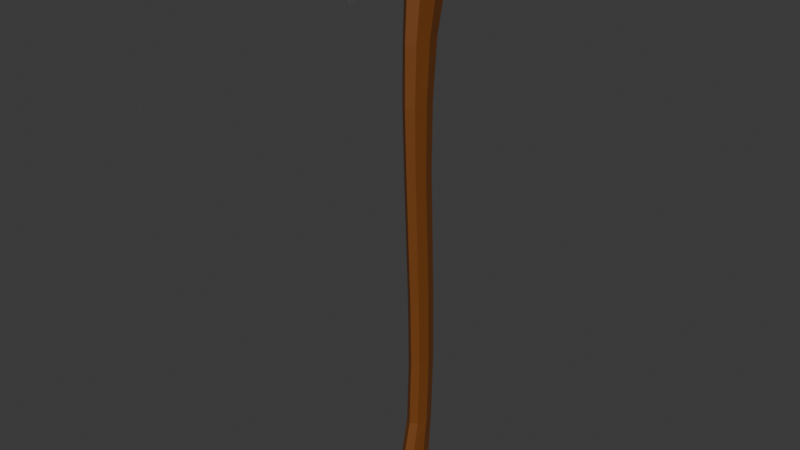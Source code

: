 # Source: BasicAxe.blend  (saved by Blender 4.3.34; exported with 4.5.12 LTS)
import bpy
from mathutils import Matrix  # noqa: F401  (used for matrix-valued properties, if any)

bpy.ops.wm.read_factory_settings(use_empty=True)
scene = bpy.context.scene
scene.name = 'Scene'

# ---- collections
col_axe = bpy.data.collections.new('Axe'); scene.collection.children.link(col_axe)
col_image = bpy.data.collections.new('Image'); scene.collection.children.link(col_image)

# ---- materials (node trees are filled in below, after node groups)
mat_metal = bpy.data.materials.new('Metal')
mat_wood = bpy.data.materials.new('Wood')

# ---- material node trees
mat_metal.use_nodes = True; mat_metal.node_tree.nodes.clear()
_N = mat_metal.node_tree.nodes; _L = mat_metal.node_tree.links
n0 = _N.new('ShaderNodeBsdfPrincipled'); n0.name = 'Principled BSDF'; n0.location = (10, 300)
n0.inputs[0].default_value = (0.09715, 0.09715, 0.09715, 1.0)
n1 = _N.new('ShaderNodeOutputMaterial'); n1.name = 'Material Output'; n1.location = (300, 300)
_L.new(n0.outputs[0], n1.inputs[0])
n1.is_active_output = True
mat_wood.use_nodes = True; mat_wood.node_tree.nodes.clear()
_N = mat_wood.node_tree.nodes; _L = mat_wood.node_tree.links
n0 = _N.new('ShaderNodeBsdfPrincipled'); n0.name = 'Principled BSDF'; n0.location = (10, 300)
n0.inputs[0].default_value = (0.1865, 0.05699, 0.00845, 1.0)
n1 = _N.new('ShaderNodeOutputMaterial'); n1.name = 'Material Output'; n1.location = (300, 300)
_L.new(n0.outputs[0], n1.inputs[0])
n1.is_active_output = True

# ---- world
world_world = bpy.data.worlds.new('World'); scene.world = world_world
world_world.use_nodes = True; world_world.node_tree.nodes.clear()
_N = world_world.node_tree.nodes; _L = world_world.node_tree.links
n0 = _N.new('ShaderNodeOutputWorld'); n0.name = 'World Output'; n0.location = (300, 300)
n1 = _N.new('ShaderNodeBackground'); n1.name = 'Background'; n1.location = (10, 300)
n1.inputs[0].default_value = (0.05088, 0.05088, 0.05088, 1.0)
_L.new(n1.outputs[0], n0.inputs[0])
n0.is_active_output = True
world_world.color = (0.05088, 0.05088, 0.05088)
world_world.sun_shadow_jitter_overblur = 0.0

# ---- meshes
me_cube_001 = bpy.data.meshes.new('Cube.001')
me_cube_001.from_pydata([(-0.003249, -0.7954, -0.4545), (-0.003249, -0.8826, 0.6288), (-0.1716, 0.9621, -0.2159), (-0.1716, 0.9697, 0.5265), (0.003249, -0.7954, -0.4545), (0.003249, -0.8826, 0.6288), (0.1716, 0.9621, -0.2159), (0.1716, 0.9697, 0.5265), (-0.003634, -0.947, 0.08713), (-0.1919, 0.9848, 0.08713), (0.1919, 0.9848, 0.08713), (0.003634, -0.947, 0.08713), (-0.1353, 0.01894, -0.2456), (-0.1353, 0.01894, 0.5341), (0.1353, 0.01894, -0.2456), (0.1353, 0.01894, 0.5341), (0.1513, 0.01894, 0.08713), (-0.1513, 0.01894, 0.08713), (-0.07169, -0.3883, -0.3163), (0.07169, -0.4318, 0.5587), (0.08019, -0.464, 0.08713), (-0.07169, -0.4318, 0.5587), (0.07169, -0.3883, -0.3163), (-0.08019, -0.464, 0.08713), (-0.003634, -0.9375, 0.3579), (-0.1919, 0.9848, 0.3125), (0.1919, 0.9848, 0.3125), (0.003634, -0.9375, 0.3579), (0.1513, 0.01894, 0.3106), (-0.1513, 0.01894, 0.3106), (-0.08019, -0.4479, 0.3343), (0.08019, -0.4479, 0.3343), (-0.1919, 0.9848, -0.07384), (0.1919, 0.9848, -0.07384), (0.003634, -0.9015, -0.214), (-0.003634, -0.9015, -0.214), (-0.1513, 0.01894, -0.0871), (0.1513, 0.01894, -0.0871), (-0.08019, -0.4261, -0.1354), (0.08019, -0.4261, -0.1354), (-0.1783, 0.5057, 0.536), (0.1783, 0.5057, -0.2139), (-0.1994, 0.5057, 0.08713), (-0.1783, 0.5057, -0.2139), (0.1783, 0.5057, 0.536), (0.1994, 0.5057, 0.08713), (0.1994, 0.5057, 0.3116), (-0.1994, 0.5057, 0.3116), (0.1994, 0.5057, -0.08042), (-0.1994, 0.5057, -0.08042)], [], [(47, 40, 3, 25), (25, 3, 7, 26), (31, 19, 5, 27), (27, 5, 1, 24), (18, 22, 4, 0), (19, 21, 1, 5), (34, 11, 8, 35), (39, 20, 11, 34), (32, 9, 10, 33), (49, 42, 9, 32), (38, 23, 17, 36), (48, 45, 16, 37), (44, 40, 13, 15), (43, 41, 14, 12), (46, 44, 15, 28), (30, 21, 13, 29), (24, 1, 21, 30), (35, 8, 23, 38), (37, 16, 20, 39), (15, 13, 21, 19), (12, 14, 22, 18), (28, 15, 19, 31), (16, 28, 31, 20), (8, 24, 30, 23), (23, 30, 29, 17), (45, 46, 28, 16), (11, 27, 24, 8), (20, 31, 27, 11), (9, 25, 26, 10), (42, 47, 25, 9), (14, 37, 39, 22), (0, 35, 38, 18), (41, 48, 37, 14), (18, 38, 36, 12), (43, 49, 32, 2), (2, 32, 33, 6), (22, 39, 34, 4), (4, 34, 35, 0), (12, 36, 49, 43), (6, 33, 48, 41), (17, 29, 47, 42), (10, 26, 46, 45), (26, 7, 44, 46), (2, 6, 41, 43), (7, 3, 40, 44), (33, 10, 45, 48), (36, 17, 42, 49), (29, 13, 40, 47)])
_uv = me_cube_001.uv_layers.new(name='UVMap')
_uv.uv.foreach_set('vector', [0.5625, 0.188, 0.625, 0.188, 0.625, 0.25, 0.5625, 0.25, 0.5625, 0.25, 0.625, 0.25, 0.625, 0.5, 0.5625, 0.5, 0.5625, 0.6875, 0.625, 0.6875, 0.625, 0.75, 0.5625, 0.75, 0.5625, 0.75, 0.625, 0.75, 0.625, 1.0, 0.5625, 1.0, 0.125, 0.6875, 0.375, 0.6875, 0.375, 0.75, 0.125, 0.75, 0.625, 0.6875, 0.875, 0.6875, 0.875, 0.75, 0.625, 0.75, 0.4375, 0.75, 0.5, 0.75, 0.5, 1.0, 0.4375, 1.0, 0.4375, 0.6875, 0.5, 0.6875, 0.5, 0.75, 0.4375, 0.75, 0.4375, 0.25, 0.5, 0.25, 0.5, 0.5, 0.4375, 0.5, 0.4375, 0.188, 0.5, 0.188, 0.5, 0.25, 0.4375, 0.25, 0.4375, 0.0625, 0.5, 0.0625, 0.5, 0.125, 0.4375, 0.125, 0.4375, 0.562, 0.5, 0.562, 0.5, 0.625, 0.4375, 0.625, 0.625, 0.562, 0.875, 0.562, 0.875, 0.625, 0.625, 0.625, 0.125, 0.562, 0.375, 0.562, 0.375, 0.625, 0.125, 0.625, 0.5625, 0.562, 0.625, 0.562, 0.625, 0.625, 0.5625, 0.625, 0.5625, 0.0625, 0.625, 0.0625, 0.625, 0.125, 0.5625, 0.125, 0.5625, 0.0, 0.625, 0.0, 0.625, 0.0625, 0.5625, 0.0625, 0.4375, 0.0, 0.5, 0.0, 0.5, 0.0625, 0.4375, 0.0625, 0.4375, 0.625, 0.5, 0.625, 0.5, 0.6875, 0.4375, 0.6875, 0.625, 0.625, 0.875, 0.625, 0.875, 0.6875, 0.625, 0.6875, 0.125, 0.625, 0.375, 0.625, 0.375, 0.6875, 0.125, 0.6875, 0.5625, 0.625, 0.625, 0.625, 0.625, 0.6875, 0.5625, 0.6875, 0.5, 0.625, 0.5625, 0.625, 0.5625, 0.6875, 0.5, 0.6875, 0.5, 0.0, 0.5625, 0.0, 0.5625, 0.0625, 0.5, 0.0625, 0.5, 0.0625, 0.5625, 0.0625, 0.5625, 0.125, 0.5, 0.125, 0.5, 0.562, 0.5625, 0.562, 0.5625, 0.625, 0.5, 0.625, 0.5, 0.75, 0.5625, 0.75, 0.5625, 1.0, 0.5, 1.0, 0.5, 0.6875, 0.5625, 0.6875, 0.5625, 0.75, 0.5, 0.75, 0.5, 0.25, 0.5625, 0.25, 0.5625, 0.5, 0.5, 0.5, 0.5, 0.188, 0.5625, 0.188, 0.5625, 0.25, 0.5, 0.25, 0.375, 0.625, 0.4375, 0.625, 0.4375, 0.6875, 0.375, 0.6875, 0.375, 0.0, 0.4375, 0.0, 0.4375, 0.0625, 0.375, 0.0625, 0.375, 0.562, 0.4375, 0.562, 0.4375, 0.625, 0.375, 0.625, 0.375, 0.0625, 0.4375, 0.0625, 0.4375, 0.125, 0.375, 0.125, 0.375, 0.188, 0.4375, 0.188, 0.4375, 0.25, 0.375, 0.25, 0.375, 0.25, 0.4375, 0.25, 0.4375, 0.5, 0.375, 0.5, 0.375, 0.6875, 0.4375, 0.6875, 0.4375, 0.75, 0.375, 0.75, 0.375, 0.75, 0.4375, 0.75, 0.4375, 1.0, 0.375, 1.0, 0.375, 0.125, 0.4375, 0.125, 0.4375, 0.188, 0.375, 0.188, 0.375, 0.5, 0.4375, 0.5, 0.4375, 0.562, 0.375, 0.562, 0.5, 0.125, 0.5625, 0.125, 0.5625, 0.188, 0.5, 0.188, 0.5, 0.5, 0.5625, 0.5, 0.5625, 0.562, 0.5, 0.562, 0.5625, 0.5, 0.625, 0.5, 0.625, 0.562, 0.5625, 0.562, 0.125, 0.5, 0.375, 0.5, 0.375, 0.562, 0.125, 0.562, 0.625, 0.5, 0.875, 0.5, 0.875, 0.562, 0.625, 0.562, 0.4375, 0.5, 0.5, 0.5, 0.5, 0.562, 0.4375, 0.562, 0.4375, 0.125, 0.5, 0.125, 0.5, 0.188, 0.4375, 0.188, 0.5625, 0.125, 0.625, 0.125, 0.625, 0.188, 0.5625, 0.188])
me_cube_001.materials.append(mat_metal)
me_cube_001.update()
me_cylinder = bpy.data.meshes.new('Cylinder')
me_cylinder.from_pydata([(-2.469e-09, 1.0, -1.0), (8.375e-10, 0.8905, 1.0), (0.8248, 0.6943, -1.0), (0.6297, 0.6297, 1.0), (1.166, -0.0438, -1.0), (0.8905, 1.305e-08, 1.0), (0.8248, -0.7819, -1.0), (0.6297, -0.6297, 1.0), (-2.469e-09, -1.088, -1.0), (8.375e-10, -0.8905, 1.0), (-0.8248, -0.7819, -1.0), (-0.6297, -0.6297, 1.0), (-1.166, -0.0438, -1.0), (-0.8905, 1.305e-08, 1.0), (-0.8248, 0.6943, -1.0), (-0.6297, 0.6297, 1.0), (-2.286e-07, 1.0, -1.49), (0.9183, 0.6765, -1.49), (1.299, -0.1046, -1.49), (0.9183, -0.8856, -1.49), (-2.286e-07, -1.209, -1.49), (-0.9183, -0.8856, -1.49), (-1.299, -0.1046, -1.49), (-0.9183, 0.6765, -1.49), (-2.276e-07, 0.4923, -3.074), (0.789, 0.2274, -3.074), (1.116, -0.412, -3.074), (0.789, -1.051, -3.074), (-2.276e-07, -1.316, -3.074), (-0.789, -1.051, -3.074), (-1.116, -0.412, -3.074), (-0.789, 0.2274, -3.074), (-2.283e-07, 0.2672, -4.883), (0.7517, 0.03538, -4.883), (1.063, -0.5242, -4.883), (0.7517, -1.084, -4.883), (-2.283e-07, -1.316, -4.883), (-0.7517, -1.084, -4.883), (-1.063, -0.5242, -4.883), (-0.7517, 0.03538, -4.883), (-2.288e-07, 0.2488, -7.089), (0.7071, 0.03634, -7.089), (1.0, -0.4765, -7.089), (0.7071, -0.9894, -7.089), (-2.288e-07, -1.202, -7.089), (-0.7071, -0.9894, -7.089), (-1.0, -0.4765, -7.089), (-0.7071, 0.03634, -7.089), (-2.288e-07, 0.3779, -9.18), (0.7071, 0.1663, -9.18), (1.0, -0.3446, -9.18), (0.7071, -0.8554, -9.18), (-2.288e-07, -1.067, -9.18), (-0.7071, -0.8554, -9.18), (-1.0, -0.3446, -9.18), (-0.7071, 0.1663, -9.18), (-2.288e-07, 0.4852, -11.26), (0.7071, 0.2793, -11.26), (1.0, -0.2179, -11.26), (0.7071, -0.7152, -11.26), (-2.288e-07, -0.9211, -11.26), (-0.7071, -0.7152, -11.26), (-1.0, -0.2179, -11.26), (-0.7071, 0.2793, -11.26), (-8.818e-06, 0.5419, -13.56), (0.7071, 0.3387, -13.56), (1.0, -0.1518, -13.56), (0.7071, -0.6423, -13.56), (-8.818e-06, -0.8455, -13.56), (-0.7071, -0.6423, -13.56), (-1.0, -0.1518, -13.56), (-0.7071, 0.3387, -13.56), (-8.82e-06, 0.4258, -15.72), (0.7373, 0.2274, -15.72), (1.043, -0.2517, -15.72), (0.7373, -0.7308, -15.72), (-8.82e-06, -0.9293, -15.72), (-0.7374, -0.7308, -15.72), (-1.043, -0.2517, -15.72), (-0.7374, 0.2274, -15.72), (-8.823e-06, 0.3353, -16.86), (0.7672, 0.09671, -16.86), (1.085, -0.4794, -16.86), (0.7672, -1.056, -16.86), (-8.823e-06, -1.294, -16.86), (-0.7672, -1.056, -16.86), (-1.085, -0.4794, -16.86), (-0.7672, 0.09671, -16.86), (-8.822e-06, 0.2839, -17.27), (0.8908, 0.001422, -17.27), (1.26, -0.6804, -17.27), (0.8908, -1.362, -17.27), (-8.822e-06, -1.645, -17.27), (-0.8909, -1.362, -17.27), (-1.26, -0.6804, -17.27), (-0.8909, 0.001422, -17.27), (-5.649e-06, 0.2215, -17.69), (0.7762, -0.05246, -17.69), (1.098, -0.7139, -17.69), (0.7762, -1.375, -17.69), (-5.649e-06, -1.649, -17.69), (-0.7762, -1.375, -17.69), (-1.098, -0.7139, -17.69), (-0.7762, -0.05246, -17.69), (-8.977e-06, -0.05781, -17.93), (0.4562, -0.1873, -17.93), (0.6452, -0.5, -17.93), (0.4562, -0.8127, -17.93), (-8.977e-06, -0.9422, -17.93), (-0.4562, -0.8127, -17.93), (-0.6452, -0.5, -17.93), (-0.4562, -0.1873, -17.93), (-6.15e-11, 1.0, 0.9368), (0.7128, 0.7071, 0.9368), (1.008, 0.0, 0.9368), (0.7128, -0.7071, 0.9368), (-6.15e-11, -1.0, 0.9368), (-0.7128, -0.7071, 0.9368), (-1.008, 0.0, 0.9368), (-0.7128, 0.7071, 0.9368)], [], [(112, 1, 3, 113), (113, 3, 5, 114), (114, 5, 7, 115), (115, 7, 9, 116), (116, 9, 11, 117), (117, 11, 13, 118), (3, 1, 15, 13, 11, 9, 7, 5), (118, 13, 15, 119), (119, 15, 1, 112), (6, 8, 20, 19), (18, 19, 27, 26), (12, 14, 23, 22), (2, 4, 18, 17), (8, 10, 21, 20), (14, 0, 16, 23), (0, 2, 17, 16), (4, 6, 19, 18), (10, 12, 22, 21), (30, 31, 39, 38), (16, 17, 25, 24), (23, 16, 24, 31), (21, 22, 30, 29), (19, 20, 28, 27), (17, 18, 26, 25), (22, 23, 31, 30), (20, 21, 29, 28), (35, 36, 44, 43), (28, 29, 37, 36), (26, 27, 35, 34), (24, 25, 33, 32), (31, 24, 32, 39), (29, 30, 38, 37), (27, 28, 36, 35), (25, 26, 34, 33), (47, 40, 48, 55), (33, 34, 42, 41), (38, 39, 47, 46), (36, 37, 45, 44), (34, 35, 43, 42), (32, 33, 41, 40), (39, 32, 40, 47), (37, 38, 46, 45), (52, 53, 61, 60), (45, 46, 54, 53), (43, 44, 52, 51), (41, 42, 50, 49), (46, 47, 55, 54), (44, 45, 53, 52), (42, 43, 51, 50), (40, 41, 49, 48), (62, 63, 71, 70), (50, 51, 59, 58), (48, 49, 57, 56), (55, 48, 56, 63), (53, 54, 62, 61), (51, 52, 60, 59), (49, 50, 58, 57), (54, 55, 63, 62), (69, 70, 78, 77), (60, 61, 69, 68), (58, 59, 67, 66), (56, 57, 65, 64), (63, 56, 64, 71), (61, 62, 70, 69), (59, 60, 68, 67), (57, 58, 66, 65), (72, 73, 81, 80), (67, 68, 76, 75), (65, 66, 74, 73), (70, 71, 79, 78), (68, 69, 77, 76), (66, 67, 75, 74), (64, 65, 73, 72), (71, 64, 72, 79), (86, 87, 95, 94), (79, 72, 80, 87), (77, 78, 86, 85), (75, 76, 84, 83), (73, 74, 82, 81), (78, 79, 87, 86), (76, 77, 85, 84), (74, 75, 83, 82), (89, 90, 98, 97), (84, 85, 93, 92), (82, 83, 91, 90), (80, 81, 89, 88), (87, 80, 88, 95), (85, 86, 94, 93), (83, 84, 92, 91), (81, 82, 90, 89), (103, 96, 104, 111), (94, 95, 103, 102), (92, 93, 101, 100), (90, 91, 99, 98), (88, 89, 97, 96), (95, 88, 96, 103), (93, 94, 102, 101), (91, 92, 100, 99), (104, 105, 106, 107, 108, 109, 110, 111), (101, 102, 110, 109), (99, 100, 108, 107), (97, 98, 106, 105), (102, 103, 111, 110), (100, 101, 109, 108), (98, 99, 107, 106), (96, 97, 105, 104), (14, 119, 112, 0), (12, 118, 119, 14), (10, 117, 118, 12), (8, 116, 117, 10), (6, 115, 116, 8), (4, 114, 115, 6), (2, 113, 114, 4), (0, 112, 113, 2)])
_uv = me_cylinder.uv_layers.new(name='UVMap')
_uv.uv.foreach_set('vector', [1.0, 0.9842, 1.0, 1.0, 0.875, 1.0, 0.875, 0.9842, 0.875, 0.9842, 0.875, 1.0, 0.75, 1.0, 0.75, 0.9842, 0.75, 0.9842, 0.75, 1.0, 0.625, 1.0, 0.625, 0.9842, 0.625, 0.9842, 0.625, 1.0, 0.5, 1.0, 0.5, 0.9842, 0.5, 0.9842, 0.5, 1.0, 0.375, 1.0, 0.375, 0.9842, 0.375, 0.9842, 0.375, 1.0, 0.25, 1.0, 0.25, 0.9842, 0.4197, 0.4197, 0.25, 0.49, 0.08029, 0.4197, 0.01, 0.25, 0.08029, 0.08029, 0.25, 0.01, 0.4197, 0.08029, 0.49, 0.25, 0.25, 0.9842, 0.25, 1.0, 0.125, 1.0, 0.125, 0.9842, 0.125, 0.9842, 0.125, 1.0, 0.0, 1.0, 0.0, 0.9842, 0.625, 0.5, 0.5, 0.5, 0.5, 0.5, 0.625, 0.5, 0.75, 0.5, 0.625, 0.5, 0.625, 0.5, 0.75, 0.5, 0.25, 0.5, 0.125, 0.5, 0.125, 0.5, 0.25, 0.5, 0.875, 0.5, 0.75, 0.5, 0.75, 0.5, 0.875, 0.5, 0.5, 0.5, 0.375, 0.5, 0.375, 0.5, 0.5, 0.5, 0.125, 0.5, 0.0, 0.5, 0.0, 0.5, 0.125, 0.5, 1.0, 0.5, 0.875, 0.5, 0.875, 0.5, 1.0, 0.5, 0.75, 0.5, 0.625, 0.5, 0.625, 0.5, 0.75, 0.5, 0.375, 0.5, 0.25, 0.5, 0.25, 0.5, 0.375, 0.5, 0.25, 0.5, 0.125, 0.5, 0.125, 0.5, 0.25, 0.5, 1.0, 0.5, 0.875, 0.5, 0.875, 0.5, 1.0, 0.5, 0.125, 0.5, 0.0, 0.5, 0.0, 0.5, 0.125, 0.5, 0.375, 0.5, 0.25, 0.5, 0.25, 0.5, 0.375, 0.5, 0.625, 0.5, 0.5, 0.5, 0.5, 0.5, 0.625, 0.5, 0.875, 0.5, 0.75, 0.5, 0.75, 0.5, 0.875, 0.5, 0.25, 0.5, 0.125, 0.5, 0.125, 0.5, 0.25, 0.5, 0.5, 0.5, 0.375, 0.5, 0.375, 0.5, 0.5, 0.5, 0.625, 0.5, 0.5, 0.5, 0.5, 0.5, 0.625, 0.5, 0.5, 0.5, 0.375, 0.5, 0.375, 0.5, 0.5, 0.5, 0.75, 0.5, 0.625, 0.5, 0.625, 0.5, 0.75, 0.5, 1.0, 0.5, 0.875, 0.5, 0.875, 0.5, 1.0, 0.5, 0.125, 0.5, 0.0, 0.5, 0.0, 0.5, 0.125, 0.5, 0.375, 0.5, 0.25, 0.5, 0.25, 0.5, 0.375, 0.5, 0.625, 0.5, 0.5, 0.5, 0.5, 0.5, 0.625, 0.5, 0.875, 0.5, 0.75, 0.5, 0.75, 0.5, 0.875, 0.5, 0.125, 0.5, 0.0, 0.5, 0.0, 0.5, 0.125, 0.5, 0.875, 0.5, 0.75, 0.5, 0.75, 0.5, 0.875, 0.5, 0.25, 0.5, 0.125, 0.5, 0.125, 0.5, 0.25, 0.5, 0.5, 0.5, 0.375, 0.5, 0.375, 0.5, 0.5, 0.5, 0.75, 0.5, 0.625, 0.5, 0.625, 0.5, 0.75, 0.5, 1.0, 0.5, 0.875, 0.5, 0.875, 0.5, 1.0, 0.5, 0.125, 0.5, 0.0, 0.5, 0.0, 0.5, 0.125, 0.5, 0.375, 0.5, 0.25, 0.5, 0.25, 0.5, 0.375, 0.5, 0.5, 0.5, 0.375, 0.5, 0.375, 0.5, 0.5, 0.5, 0.375, 0.5, 0.25, 0.5, 0.25, 0.5, 0.375, 0.5, 0.625, 0.5, 0.5, 0.5, 0.5, 0.5, 0.625, 0.5, 0.875, 0.5, 0.75, 0.5, 0.75, 0.5, 0.875, 0.5, 0.25, 0.5, 0.125, 0.5, 0.125, 0.5, 0.25, 0.5, 0.5, 0.5, 0.375, 0.5, 0.375, 0.5, 0.5, 0.5, 0.75, 0.5, 0.625, 0.5, 0.625, 0.5, 0.75, 0.5, 1.0, 0.5, 0.875, 0.5, 0.875, 0.5, 1.0, 0.5, 0.25, 0.5, 0.125, 0.5, 0.125, 0.5, 0.25, 0.5, 0.75, 0.5, 0.625, 0.5, 0.625, 0.5, 0.75, 0.5, 1.0, 0.5, 0.875, 0.5, 0.875, 0.5, 1.0, 0.5, 0.125, 0.5, 0.0, 0.5, 0.0, 0.5, 0.125, 0.5, 0.375, 0.5, 0.25, 0.5, 0.25, 0.5, 0.375, 0.5, 0.625, 0.5, 0.5, 0.5, 0.5, 0.5, 0.625, 0.5, 0.875, 0.5, 0.75, 0.5, 0.75, 0.5, 0.875, 0.5, 0.25, 0.5, 0.125, 0.5, 0.125, 0.5, 0.25, 0.5, 0.375, 0.5, 0.25, 0.5, 0.25, 0.5, 0.375, 0.5, 0.5, 0.5, 0.375, 0.5, 0.375, 0.5, 0.5, 0.5, 0.75, 0.5, 0.625, 0.5, 0.625, 0.5, 0.75, 0.5, 1.0, 0.5, 0.875, 0.5, 0.875, 0.5, 1.0, 0.5, 0.125, 0.5, 0.0, 0.5, 0.0, 0.5, 0.125, 0.5, 0.375, 0.5, 0.25, 0.5, 0.25, 0.5, 0.375, 0.5, 0.625, 0.5, 0.5, 0.5, 0.5, 0.5, 0.625, 0.5, 0.875, 0.5, 0.75, 0.5, 0.75, 0.5, 0.875, 0.5, 1.0, 0.5, 0.875, 0.5, 0.875, 0.5, 1.0, 0.5, 0.625, 0.5, 0.5, 0.5, 0.5, 0.5, 0.625, 0.5, 0.875, 0.5, 0.75, 0.5, 0.75, 0.5, 0.875, 0.5, 0.25, 0.5, 0.125, 0.5, 0.125, 0.5, 0.25, 0.5, 0.5, 0.5, 0.375, 0.5, 0.375, 0.5, 0.5, 0.5, 0.75, 0.5, 0.625, 0.5, 0.625, 0.5, 0.75, 0.5, 1.0, 0.5, 0.875, 0.5, 0.875, 0.5, 1.0, 0.5, 0.125, 0.5, 0.0, 0.5, 0.0, 0.5, 0.125, 0.5, 0.25, 0.5, 0.125, 0.5, 0.125, 0.5, 0.25, 0.5, 0.125, 0.5, 0.0, 0.5, 0.0, 0.5, 0.125, 0.5, 0.375, 0.5, 0.25, 0.5, 0.25, 0.5, 0.375, 0.5, 0.625, 0.5, 0.5, 0.5, 0.5, 0.5, 0.625, 0.5, 0.875, 0.5, 0.75, 0.5, 0.75, 0.5, 0.875, 0.5, 0.25, 0.5, 0.125, 0.5, 0.125, 0.5, 0.25, 0.5, 0.5, 0.5, 0.375, 0.5, 0.375, 0.5, 0.5, 0.5, 0.75, 0.5, 0.625, 0.5, 0.625, 0.5, 0.75, 0.5, 0.875, 0.5, 0.75, 0.5, 0.75, 0.5, 0.875, 0.5, 0.5, 0.5, 0.375, 0.5, 0.375, 0.5, 0.5, 0.5, 0.75, 0.5, 0.625, 0.5, 0.625, 0.5, 0.75, 0.5, 1.0, 0.5, 0.875, 0.5, 0.875, 0.5, 1.0, 0.5, 0.125, 0.5, 0.0, 0.5, 0.0, 0.5, 0.125, 0.5, 0.375, 0.5, 0.25, 0.5, 0.25, 0.5, 0.375, 0.5, 0.625, 0.5, 0.5, 0.5, 0.5, 0.5, 0.625, 0.5, 0.875, 0.5, 0.75, 0.5, 0.75, 0.5, 0.875, 0.5, 0.125, 0.5, 0.0, 0.5, 0.0, 0.5, 0.125, 0.5, 0.25, 0.5, 0.125, 0.5, 0.125, 0.5, 0.25, 0.5, 0.5, 0.5, 0.375, 0.5, 0.375, 0.5, 0.5, 0.5, 0.75, 0.5, 0.625, 0.5, 0.625, 0.5, 0.75, 0.5, 1.0, 0.5, 0.875, 0.5, 0.875, 0.5, 1.0, 0.5, 0.125, 0.5, 0.0, 0.5, 0.0, 0.5, 0.125, 0.5, 0.375, 0.5, 0.25, 0.5, 0.25, 0.5, 0.375, 0.5, 0.625, 0.5, 0.5, 0.5, 0.5, 0.5, 0.625, 0.5, 0.0, 0.5, 0.875, 0.5, 0.75, 0.5, 0.625, 0.5, 0.5, 0.5, 0.375, 0.5, 0.25, 0.5, 0.125, 0.5, 0.375, 0.5, 0.25, 0.5, 0.25, 0.5, 0.375, 0.5, 0.625, 0.5, 0.5, 0.5, 0.5, 0.5, 0.625, 0.5, 0.875, 0.5, 0.75, 0.5, 0.75, 0.5, 0.875, 0.5, 0.25, 0.5, 0.125, 0.5, 0.125, 0.5, 0.25, 0.5, 0.5, 0.5, 0.375, 0.5, 0.375, 0.5, 0.5, 0.5, 0.75, 0.5, 0.625, 0.5, 0.625, 0.5, 0.75, 0.5, 1.0, 0.5, 0.875, 0.5, 0.875, 0.5, 1.0, 0.5, 0.125, 0.5, 0.125, 0.9842, 0.0, 0.9842, 0.0, 0.5, 0.25, 0.5, 0.25, 0.9842, 0.125, 0.9842, 0.125, 0.5, 0.375, 0.5, 0.375, 0.9842, 0.25, 0.9842, 0.25, 0.5, 0.5, 0.5, 0.5, 0.9842, 0.375, 0.9842, 0.375, 0.5, 0.625, 0.5, 0.625, 0.9842, 0.5, 0.9842, 0.5, 0.5, 0.75, 0.5, 0.75, 0.9842, 0.625, 0.9842, 0.625, 0.5, 0.875, 0.5, 0.875, 0.9842, 0.75, 0.9842, 0.75, 0.5, 1.0, 0.5, 1.0, 0.9842, 0.875, 0.9842, 0.875, 0.5])
me_cylinder.materials.append(mat_wood)
me_cylinder.update()

# ---- objects
ob_axehead = bpy.data.objects.new('AxeHead', me_cube_001)
ob_handle = bpy.data.objects.new('Handle', me_cylinder)
ob_empty = bpy.data.objects.new('Empty', None)
ob_empty_001 = bpy.data.objects.new('Empty.001', None)

# ---- transforms, parenting, visibility, modifiers, constraints
ob_axehead.location = (0.0, 0.0, 0.0)
ob_handle.location = (0.0, 0.4812, 0.1734)
ob_handle.scale = (0.1218, 0.287, 0.4052)
ob_empty.location = (0.0, 0.0, 0.0)
ob_empty.rotation_euler = (1.571, -0.0, 1.571)
ob_empty.empty_display_type = 'IMAGE'
ob_empty.empty_display_size = 9.02
ob_empty.empty_image_offset = (-0.5, -0.861)
ob_empty.use_empty_image_alpha = True
ob_empty.color = (1.0, 1.0, 1.0, 0.1969)
ob_empty_001.location = (-0.00947, 0.06629, 0.0)
ob_empty_001.scale = (0.4431, 0.4431, 0.9196)
ob_empty_001.empty_display_type = 'IMAGE'
ob_empty_001.empty_display_size = 5.0
ob_empty_001.use_empty_image_alpha = True
ob_empty_001.color = (1.0, 1.0, 1.0, 0.2047)

# ---- collection membership
col_axe.objects.link(ob_axehead)
col_axe.objects.link(ob_handle)
col_image.objects.link(ob_empty)
col_image.objects.link(ob_empty_001)

# ---- scene / render settings (as saved in the file)
scene.frame_start = 1; scene.frame_end = 250; scene.frame_set(1)
scene.render.engine = 'BLENDER_EEVEE_NEXT'
bpy.context.view_layer.update()

# ---- added for rendering (the .blend has no active camera and no usable light): camera, sun
cam_auto = bpy.data.cameras.new('AutoCamera')
cam_auto.lens = 50.0
cam_auto.sensor_width = 36.0
cam_auto.clip_end = 1000.0
ob_auto_camera = bpy.data.objects.new('AutoCamera', cam_auto)
scene.collection.objects.link(ob_auto_camera)
ob_auto_camera.location = (7.3711, -8.82638, 2.66627)
ob_auto_camera.rotation_euler = (1.09748, -7.21219e-08, 0.694738)
scene.camera = ob_auto_camera
light_auto_sun = bpy.data.lights.new('AutoSun', 'SUN')
light_auto_sun.energy = 3.0
light_auto_sun.angle = 0.0523599
ob_auto_sun = bpy.data.objects.new('AutoSun', light_auto_sun)
scene.collection.objects.link(ob_auto_sun)
ob_auto_sun.rotation_euler = (0.872665, 0.174533, 0.523599)
bpy.context.view_layer.update()
